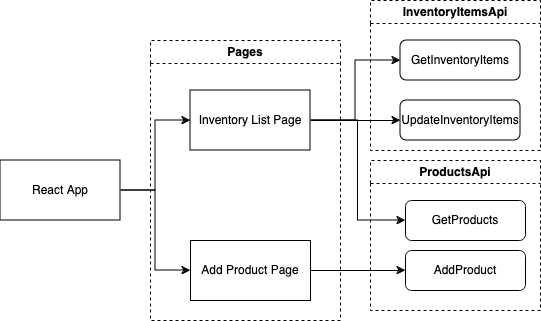

The diagram above was exported from draw.io. Its source (the exported page's mxGraphModel, read from the mxfile embedded in the PNG):
<mxGraphModel dx="2440" dy="1360" grid="1" gridSize="10" guides="1" tooltips="1" connect="1" arrows="1" fold="1" page="1" pageScale="1" pageWidth="850" pageHeight="1100" math="0" shadow="0">
  <root>
    <mxCell id="0" />
    <mxCell id="1" parent="0" />
    <mxCell id="CvUjvuBYxhvggIbUpZwh-4" style="edgeStyle=orthogonalEdgeStyle;rounded=0;orthogonalLoop=1;jettySize=auto;html=1;entryX=0;entryY=0.5;entryDx=0;entryDy=0;" edge="1" parent="1" source="CvUjvuBYxhvggIbUpZwh-1" target="CvUjvuBYxhvggIbUpZwh-2">
      <mxGeometry relative="1" as="geometry" />
    </mxCell>
    <mxCell id="CvUjvuBYxhvggIbUpZwh-5" style="edgeStyle=orthogonalEdgeStyle;rounded=0;orthogonalLoop=1;jettySize=auto;html=1;entryX=0;entryY=0.5;entryDx=0;entryDy=0;" edge="1" parent="1" source="CvUjvuBYxhvggIbUpZwh-1" target="CvUjvuBYxhvggIbUpZwh-3">
      <mxGeometry relative="1" as="geometry" />
    </mxCell>
    <mxCell id="CvUjvuBYxhvggIbUpZwh-1" value="React App" style="rounded=0;whiteSpace=wrap;html=1;" vertex="1" parent="1">
      <mxGeometry x="60" y="220" width="120" height="60" as="geometry" />
    </mxCell>
    <mxCell id="CvUjvuBYxhvggIbUpZwh-8" style="edgeStyle=orthogonalEdgeStyle;rounded=0;orthogonalLoop=1;jettySize=auto;html=1;entryX=0;entryY=0.5;entryDx=0;entryDy=0;" edge="1" parent="1" source="CvUjvuBYxhvggIbUpZwh-2" target="CvUjvuBYxhvggIbUpZwh-6">
      <mxGeometry relative="1" as="geometry" />
    </mxCell>
    <mxCell id="CvUjvuBYxhvggIbUpZwh-9" style="edgeStyle=orthogonalEdgeStyle;rounded=0;orthogonalLoop=1;jettySize=auto;html=1;entryX=0;entryY=0.5;entryDx=0;entryDy=0;" edge="1" parent="1" source="CvUjvuBYxhvggIbUpZwh-2" target="CvUjvuBYxhvggIbUpZwh-7">
      <mxGeometry relative="1" as="geometry" />
    </mxCell>
    <mxCell id="CvUjvuBYxhvggIbUpZwh-13" style="edgeStyle=orthogonalEdgeStyle;rounded=0;orthogonalLoop=1;jettySize=auto;html=1;entryX=0;entryY=0.5;entryDx=0;entryDy=0;" edge="1" parent="1" source="CvUjvuBYxhvggIbUpZwh-2" target="CvUjvuBYxhvggIbUpZwh-11">
      <mxGeometry relative="1" as="geometry" />
    </mxCell>
    <mxCell id="CvUjvuBYxhvggIbUpZwh-2" value="Inventory List Page" style="rounded=0;whiteSpace=wrap;html=1;" vertex="1" parent="1">
      <mxGeometry x="250" y="150" width="120" height="60" as="geometry" />
    </mxCell>
    <mxCell id="CvUjvuBYxhvggIbUpZwh-14" style="edgeStyle=orthogonalEdgeStyle;rounded=0;orthogonalLoop=1;jettySize=auto;html=1;entryX=0;entryY=0.5;entryDx=0;entryDy=0;" edge="1" parent="1" source="CvUjvuBYxhvggIbUpZwh-3" target="CvUjvuBYxhvggIbUpZwh-12">
      <mxGeometry relative="1" as="geometry" />
    </mxCell>
    <mxCell id="CvUjvuBYxhvggIbUpZwh-6" value="GetInventoryItems&lt;br&gt;" style="rounded=1;whiteSpace=wrap;html=1;" vertex="1" parent="1">
      <mxGeometry x="460" y="100" width="120" height="40" as="geometry" />
    </mxCell>
    <mxCell id="CvUjvuBYxhvggIbUpZwh-7" value="UpdateInventoryItems" style="rounded=1;whiteSpace=wrap;html=1;" vertex="1" parent="1">
      <mxGeometry x="460" y="160" width="120" height="40" as="geometry" />
    </mxCell>
    <mxCell id="CvUjvuBYxhvggIbUpZwh-17" value="Pages" style="swimlane;whiteSpace=wrap;html=1;dashed=1;" vertex="1" parent="1">
      <mxGeometry x="210" y="100" width="190" height="280" as="geometry" />
    </mxCell>
    <mxCell id="CvUjvuBYxhvggIbUpZwh-3" value="Add Product Page" style="rounded=0;whiteSpace=wrap;html=1;" vertex="1" parent="CvUjvuBYxhvggIbUpZwh-17">
      <mxGeometry x="40" y="200" width="120" height="60" as="geometry" />
    </mxCell>
    <mxCell id="CvUjvuBYxhvggIbUpZwh-18" value="InventoryItemsApi" style="swimlane;whiteSpace=wrap;html=1;dashed=1;" vertex="1" parent="1">
      <mxGeometry x="430" y="60" width="170" height="150" as="geometry" />
    </mxCell>
    <mxCell id="CvUjvuBYxhvggIbUpZwh-19" value="ProductsApi" style="swimlane;whiteSpace=wrap;html=1;dashed=1;" vertex="1" parent="1">
      <mxGeometry x="430" y="220" width="170" height="150" as="geometry" />
    </mxCell>
    <mxCell id="CvUjvuBYxhvggIbUpZwh-11" value="GetProducts" style="rounded=1;whiteSpace=wrap;html=1;" vertex="1" parent="CvUjvuBYxhvggIbUpZwh-19">
      <mxGeometry x="35" y="40" width="120" height="40" as="geometry" />
    </mxCell>
    <mxCell id="CvUjvuBYxhvggIbUpZwh-12" value="AddProduct" style="rounded=1;whiteSpace=wrap;html=1;" vertex="1" parent="CvUjvuBYxhvggIbUpZwh-19">
      <mxGeometry x="35" y="90" width="120" height="40" as="geometry" />
    </mxCell>
  </root>
</mxGraphModel>